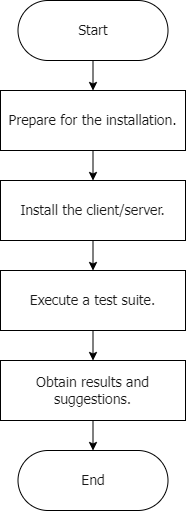

The diagram above was exported from draw.io. Its source (the exported page's mxGraphModel, read from the mxfile embedded in the PNG):
<mxGraphModel dx="736" dy="659" grid="1" gridSize="10" guides="1" tooltips="1" connect="1" arrows="1" fold="1" page="1" pageScale="1" pageWidth="850" pageHeight="1100" math="0" shadow="0">
  <root>
    <mxCell id="0" />
    <mxCell id="1" parent="0" />
    <mxCell id="10" style="edgeStyle=none;html=1;exitX=0.5;exitY=1;exitDx=0;exitDy=0;entryX=0.5;entryY=0;entryDx=0;entryDy=0;fontFamily=Tahoma;fontSize=14;" parent="1" source="4" target="5" edge="1">
      <mxGeometry relative="1" as="geometry" />
    </mxCell>
    <mxCell id="4" value="&lt;span style=&quot;font-size: 14px; color: rgb(25, 25, 25);&quot;&gt;Start&lt;/span&gt;" style="rounded=1;whiteSpace=wrap;html=1;arcSize=50;fontFamily=Tahoma;fontSize=14;" parent="1" vertex="1">
      <mxGeometry x="350.5" y="100" width="150" height="60" as="geometry" />
    </mxCell>
    <mxCell id="11" style="edgeStyle=none;html=1;exitX=0.5;exitY=1;exitDx=0;exitDy=0;entryX=0.5;entryY=0;entryDx=0;entryDy=0;fontFamily=Tahoma;fontSize=14;" parent="1" source="5" target="6" edge="1">
      <mxGeometry relative="1" as="geometry" />
    </mxCell>
    <mxCell id="5" value="&lt;span style=&quot;font-size: 14px; color: rgb(25, 25, 25);&quot;&gt;Prepare for the installation.&lt;/span&gt;" style="rounded=0;whiteSpace=wrap;html=1;fontFamily=Tahoma;fontSize=14;" parent="1" vertex="1">
      <mxGeometry x="333" y="190" width="185" height="60" as="geometry" />
    </mxCell>
    <mxCell id="12" style="edgeStyle=none;html=1;exitX=0.5;exitY=1;exitDx=0;exitDy=0;entryX=0.5;entryY=0;entryDx=0;entryDy=0;fontFamily=Tahoma;fontSize=14;" parent="1" source="6" target="7" edge="1">
      <mxGeometry relative="1" as="geometry" />
    </mxCell>
    <mxCell id="6" value="&lt;span style=&quot;font-size: 14px; color: rgb(25, 25, 25);&quot;&gt;Install the client/server.&lt;/span&gt;" style="rounded=0;whiteSpace=wrap;html=1;fontFamily=Tahoma;fontSize=14;" parent="1" vertex="1">
      <mxGeometry x="333" y="280" width="185" height="60" as="geometry" />
    </mxCell>
    <mxCell id="13" style="edgeStyle=none;html=1;exitX=0.5;exitY=1;exitDx=0;exitDy=0;entryX=0.5;entryY=0;entryDx=0;entryDy=0;fontFamily=Tahoma;fontSize=14;" parent="1" source="7" target="8" edge="1">
      <mxGeometry relative="1" as="geometry" />
    </mxCell>
    <mxCell id="7" value="&lt;span style=&quot;font-size: 14px; color: rgb(25, 25, 25);&quot;&gt;Execute a test suite.&lt;/span&gt;" style="rounded=0;whiteSpace=wrap;html=1;fontFamily=Tahoma;fontSize=14;" parent="1" vertex="1">
      <mxGeometry x="333" y="370" width="185" height="60" as="geometry" />
    </mxCell>
    <mxCell id="14" style="edgeStyle=none;html=1;exitX=0.5;exitY=1;exitDx=0;exitDy=0;entryX=0.5;entryY=0;entryDx=0;entryDy=0;fontFamily=Tahoma;fontSize=14;" parent="1" source="8" target="9" edge="1">
      <mxGeometry relative="1" as="geometry" />
    </mxCell>
    <mxCell id="8" value="&lt;span style=&quot;font-size: 14px; color: rgb(25, 25, 25);&quot;&gt;Obtain results and suggestions.&lt;/span&gt;" style="rounded=0;whiteSpace=wrap;html=1;fontFamily=Tahoma;fontSize=14;" parent="1" vertex="1">
      <mxGeometry x="333" y="460" width="185" height="60" as="geometry" />
    </mxCell>
    <mxCell id="9" value="&lt;span style=&quot;font-size: 14px; color: rgb(25, 25, 25);&quot;&gt;End&lt;/span&gt;" style="rounded=1;whiteSpace=wrap;html=1;arcSize=50;fontFamily=Tahoma;fontSize=14;" parent="1" vertex="1">
      <mxGeometry x="350.5" y="550" width="150" height="60" as="geometry" />
    </mxCell>
  </root>
</mxGraphModel>